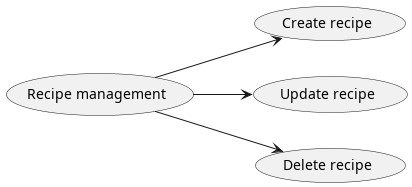

The diagram above was rendered by PlantUML. Its source (embedded in the PNG):
@startuml recipeManagement
left to right direction
(Recipe management) as management
(Create recipe) as createR
(Update recipe) as updateR
(Delete recipe) as deleteR

management --> createR
management --> updateR
management --> deleteR
@enduml